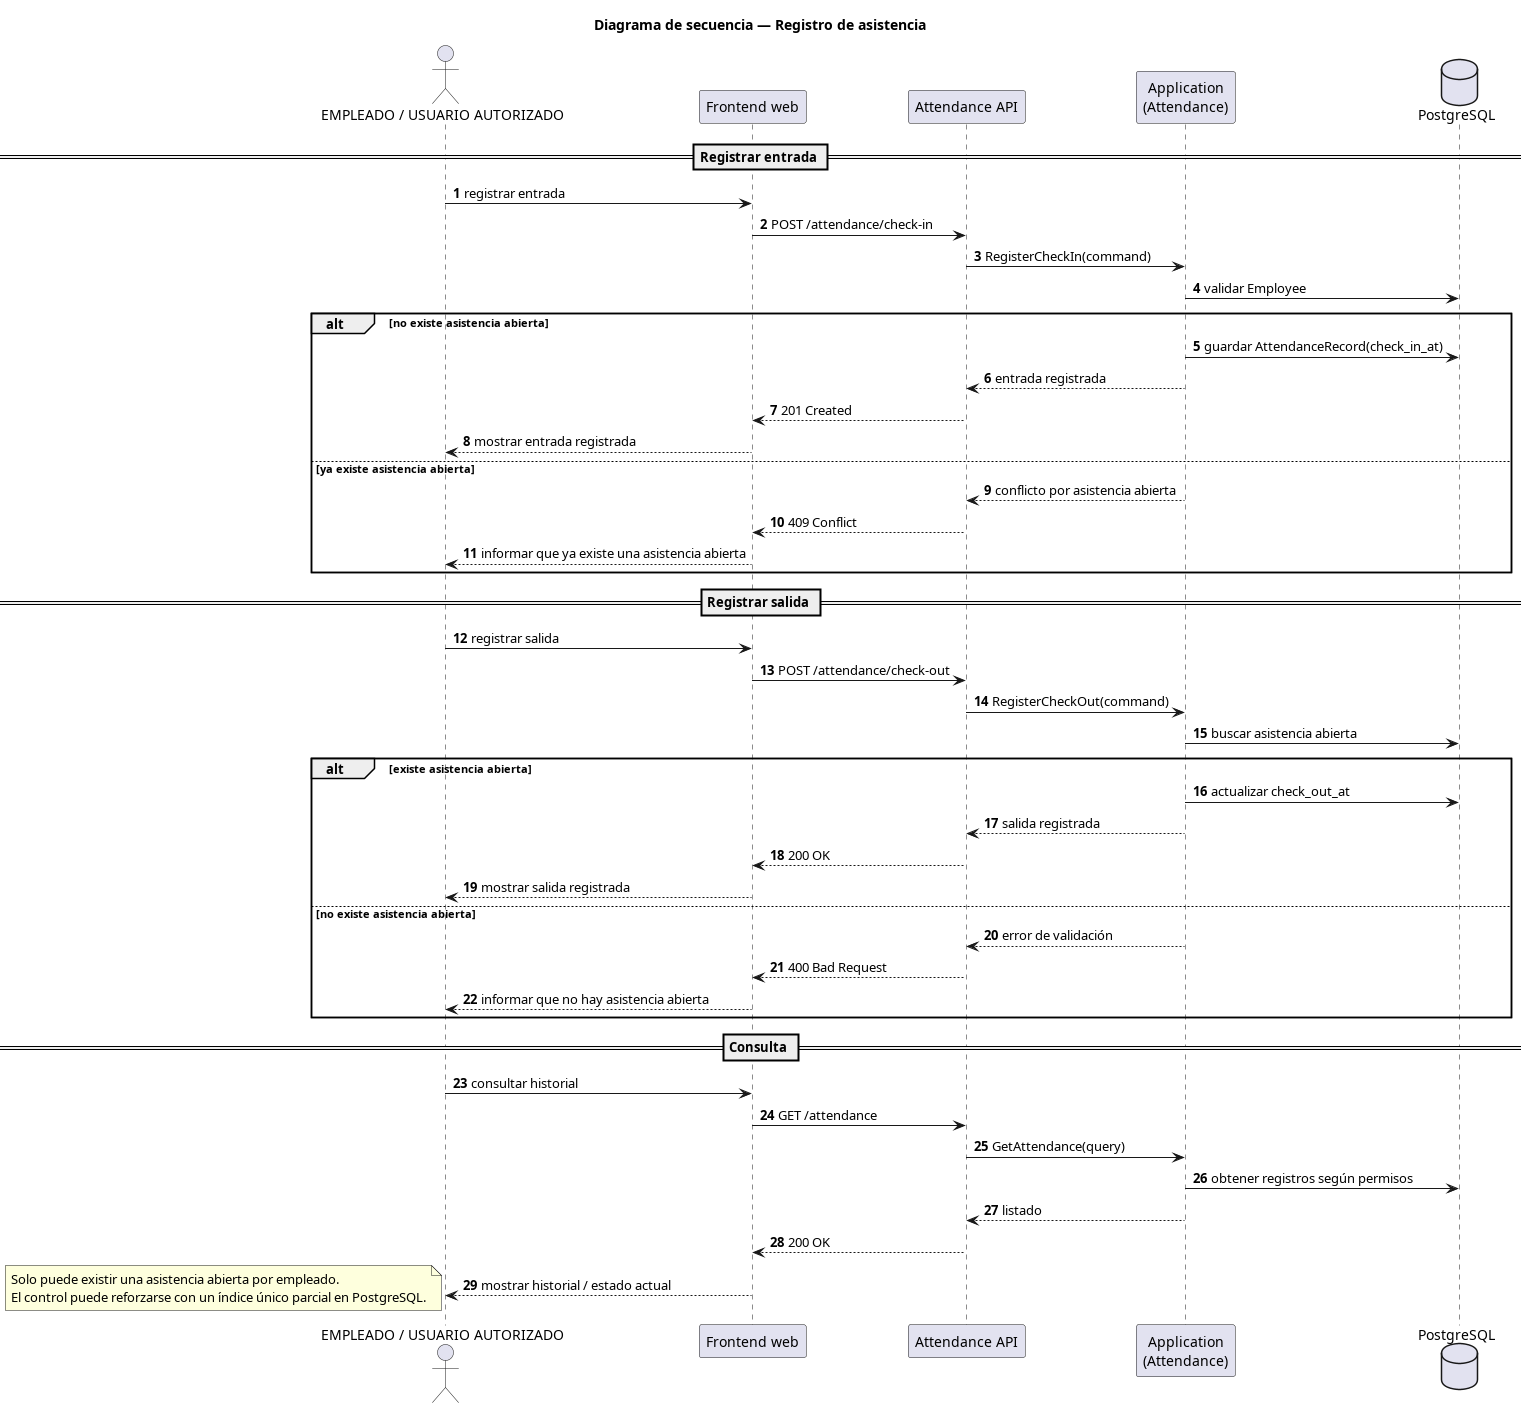

The diagram above was rendered by PlantUML. Its source (embedded in the PNG):
@startuml
title Diagrama de secuencia — Registro de asistencia

autonumber
skinparam shadowing false
skinparam responseMessageBelowArrow true

actor "EMPLEADO / USUARIO AUTORIZADO" as User
participant "Frontend web" as Frontend
participant "Attendance API" as Api
participant "Application\n(Attendance)" as App
database "PostgreSQL" as DB

== Registrar entrada ==

User -> Frontend : registrar entrada
Frontend -> Api : POST /attendance/check-in
Api -> App : RegisterCheckIn(command)
App -> DB : validar Employee

alt no existe asistencia abierta
  App -> DB : guardar AttendanceRecord(check_in_at)
  App --> Api : entrada registrada
  Api --> Frontend : 201 Created
  Frontend --> User : mostrar entrada registrada
else ya existe asistencia abierta
  App --> Api : conflicto por asistencia abierta
  Api --> Frontend : 409 Conflict
  Frontend --> User : informar que ya existe una asistencia abierta
end

== Registrar salida ==

User -> Frontend : registrar salida
Frontend -> Api : POST /attendance/check-out
Api -> App : RegisterCheckOut(command)
App -> DB : buscar asistencia abierta

alt existe asistencia abierta
  App -> DB : actualizar check_out_at
  App --> Api : salida registrada
  Api --> Frontend : 200 OK
  Frontend --> User : mostrar salida registrada
else no existe asistencia abierta
  App --> Api : error de validación
  Api --> Frontend : 400 Bad Request
  Frontend --> User : informar que no hay asistencia abierta
end

== Consulta ==

User -> Frontend : consultar historial
Frontend -> Api : GET /attendance
Api -> App : GetAttendance(query)
App -> DB : obtener registros según permisos
App --> Api : listado
Api --> Frontend : 200 OK
Frontend --> User : mostrar historial / estado actual

note bottom
Solo puede existir una asistencia abierta por empleado.
El control puede reforzarse con un índice único parcial en PostgreSQL.
end note

@enduml